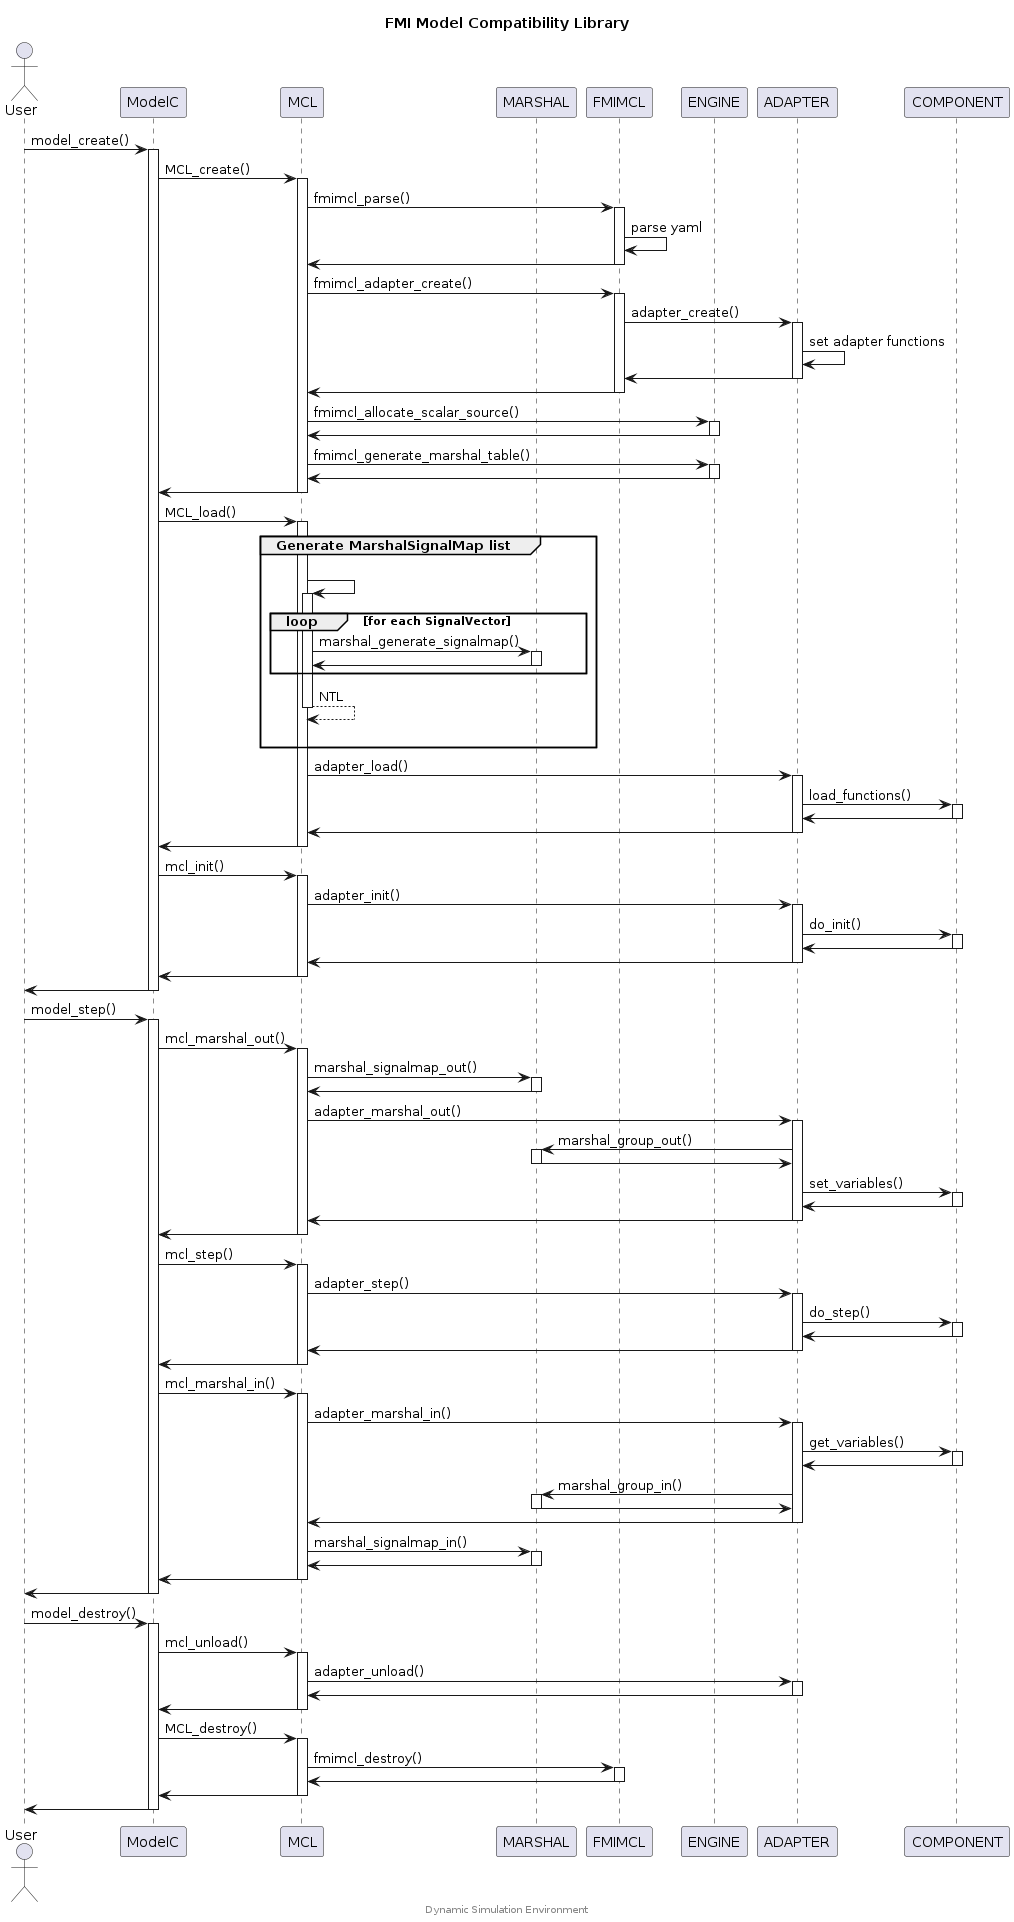

The diagram above was rendered by PlantUML. Its source (embedded in the PNG):
@startuml fmimcl-component

title FMI Model Compatibility Library

actor       User
participant ModelC
participant MCL
participant MARSHAL
participant FMIMCL
participant ENGINE
participant ADAPTER
participant COMPONENT

User -> ModelC : model_create()
activate ModelC
ModelC -> MCL : MCL_create()
activate MCL

MCL -> FMIMCL : fmimcl_parse()
activate FMIMCL
FMIMCL -> FMIMCL : parse yaml
FMIMCL -> MCL
deactivate FMIMCL

MCL -> FMIMCL : fmimcl_adapter_create()
activate FMIMCL

FMIMCL -> ADAPTER : adapter_create()
activate ADAPTER
ADAPTER -> ADAPTER : set adapter functions
ADAPTER -> FMIMCL
deactivate ADAPTER

FMIMCL -> MCL
deactivate FMIMCL

MCL-> ENGINE: fmimcl_allocate_scalar_source()
activate ENGINE
ENGINE-> MCL
deactivate ENGINE

MCL-> ENGINE: fmimcl_generate_marshal_table()
activate ENGINE
ENGINE-> MCL
deactivate ENGINE

MCL -> ModelC
deactivate MCL

ModelC -> MCL : MCL_load()
activate MCL
group Generate MarshalSignalMap list
|||
MCL -> MCL++
loop for each SignalVector
MCL -> MARSHAL : marshal_generate_signalmap()
activate MARSHAL
MARSHAL -> MCL
deactivate MARSHAL
end
return NTL
|||
end
MCL -> ADAPTER : adapter_load()
activate ADAPTER
ADAPTER -> COMPONENT : load_functions()
activate COMPONENT
COMPONENT -> ADAPTER
deactivate COMPONENT
ADAPTER -> MCL
deactivate ADAPTER
MCL -> ModelC
deactivate MCL

ModelC -> MCL : mcl_init()
activate MCL
MCL -> ADAPTER : adapter_init()
activate ADAPTER
ADAPTER -> COMPONENT : do_init()
activate COMPONENT
COMPONENT -> ADAPTER
deactivate COMPONENT
ADAPTER -> MCL
deactivate ADAPTER
MCL -> ModelC
deactivate MCL
ModelC -> User
deactivate ModelC

User -> ModelC : model_step()
activate ModelC
ModelC -> MCL : mcl_marshal_out()
activate MCL
MCL -> MARSHAL : marshal_signalmap_out()
activate MARSHAL
MARSHAL -> MCL
deactivate MARSHAL
MCL -> ADAPTER : adapter_marshal_out()
activate ADAPTER
ADAPTER -> MARSHAL : marshal_group_out()
activate MARSHAL
MARSHAL -> ADAPTER
deactivate MARSHAL
ADAPTER -> COMPONENT : set_variables()
activate COMPONENT
COMPONENT -> ADAPTER
deactivate COMPONENT
ADAPTER -> MCL
deactivate ADAPTER
MCL -> ModelC
deactivate MCL

ModelC -> MCL : mcl_step()
activate MCL
MCL -> ADAPTER : adapter_step()
activate ADAPTER
ADAPTER -> COMPONENT : do_step()
activate COMPONENT
COMPONENT -> ADAPTER
deactivate COMPONENT
ADAPTER -> MCL
deactivate ADAPTER
MCL -> ModelC
deactivate MCL

ModelC -> MCL : mcl_marshal_in()
activate MCL
MCL -> ADAPTER : adapter_marshal_in()
activate ADAPTER
ADAPTER -> COMPONENT : get_variables()
activate COMPONENT
COMPONENT -> ADAPTER
deactivate COMPONENT
ADAPTER -> MARSHAL : marshal_group_in()
activate MARSHAL
MARSHAL -> ADAPTER
deactivate MARSHAL
ADAPTER -> MCL
deactivate ADAPTER
MCL -> MARSHAL : marshal_signalmap_in()
activate MARSHAL
MARSHAL -> MCL
deactivate MARSHAL
MCL -> ModelC
deactivate MCL
ModelC -> User
deactivate ModelC

User -> ModelC : model_destroy()
activate ModelC
ModelC -> MCL : mcl_unload()
activate MCL
MCL -> ADAPTER : adapter_unload()
activate ADAPTER
ADAPTER -> MCL
deactivate ADAPTER
MCL -> ModelC
deactivate MCL

ModelC -> MCL : MCL_destroy()
activate MCL
MCL -> FMIMCL: fmimcl_destroy()
activate FMIMCL
FMIMCL-> MCL
deactivate FMIMCL
MCL -> ModelC
deactivate MCL
ModelC -> User
deactivate ModelC

center footer Dynamic Simulation Environment

@enduml